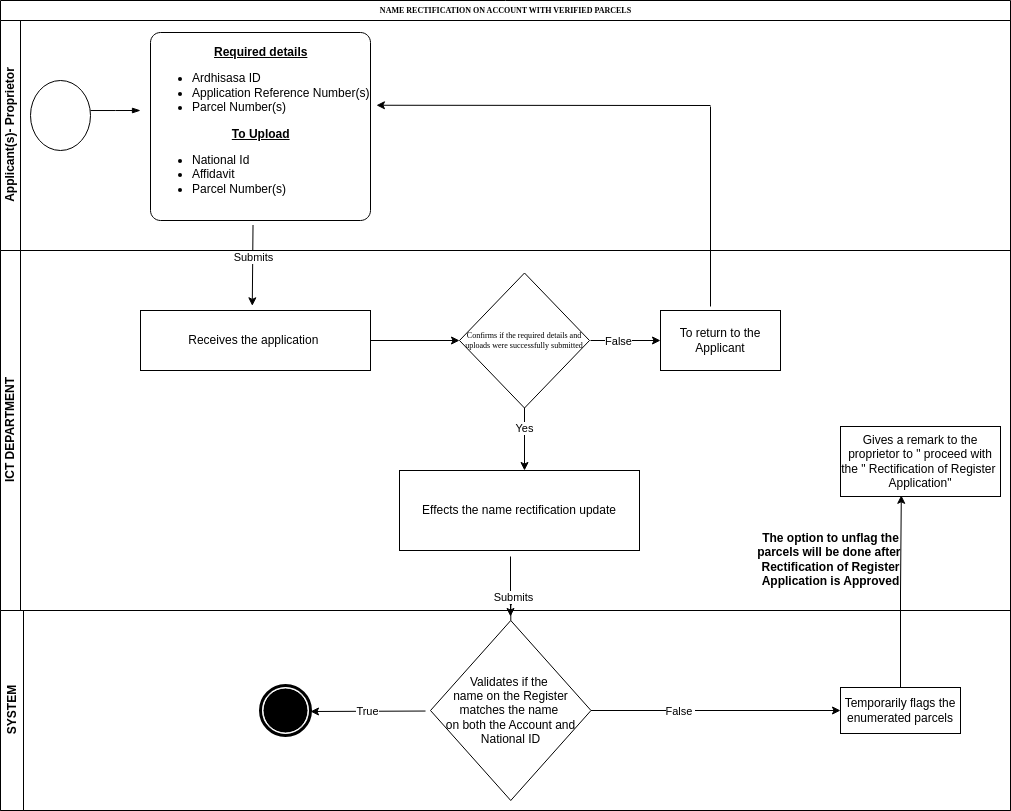

The diagram above was exported from draw.io. Its source (the exported page's mxGraphModel, read from the mxfile embedded in the PNG):
<mxGraphModel dx="1362" dy="759" grid="1" gridSize="10" guides="1" tooltips="1" connect="1" arrows="1" fold="1" page="1" pageScale="1" pageWidth="1100" pageHeight="850" background="none" math="0" shadow="0">
  <root>
    <mxCell id="0" />
    <mxCell id="1" parent="0" />
    <mxCell id="2b4e8129b02d487f-1" value="NAME RECTIFICATION ON ACCOUNT WITH VERIFIED PARCELS" style="swimlane;html=1;childLayout=stackLayout;horizontal=1;startSize=20;horizontalStack=0;rounded=0;shadow=0;labelBackgroundColor=none;strokeWidth=1;fontFamily=Verdana;fontSize=8;align=center;" parent="1" vertex="1">
      <mxGeometry x="30" y="94" width="1010" height="810" as="geometry" />
    </mxCell>
    <mxCell id="2b4e8129b02d487f-2" value="Applicant(s)- Proprietor" style="swimlane;html=1;startSize=20;horizontal=0;" parent="2b4e8129b02d487f-1" vertex="1">
      <mxGeometry y="20" width="1010" height="230" as="geometry" />
    </mxCell>
    <mxCell id="2b4e8129b02d487f-5" value="" style="ellipse;whiteSpace=wrap;html=1;rounded=0;shadow=0;labelBackgroundColor=none;strokeWidth=1;fontFamily=Verdana;fontSize=8;align=center;" parent="2b4e8129b02d487f-2" vertex="1">
      <mxGeometry x="30" y="60" width="60" height="70" as="geometry" />
    </mxCell>
    <mxCell id="X0vCvpcDByL62yAAZkJj-32" value="&lt;h6&gt;&lt;br&gt;&lt;/h6&gt;" style="text;html=1;align=center;verticalAlign=middle;resizable=0;points=[];autosize=1;strokeColor=none;fillColor=none;" parent="2b4e8129b02d487f-2" vertex="1">
      <mxGeometry x="330" y="130" width="20" height="60" as="geometry" />
    </mxCell>
    <mxCell id="X0vCvpcDByL62yAAZkJj-83" value="&lt;div style=&quot;text-align: center;&quot;&gt;&lt;b style=&quot;background-color: initial;&quot;&gt;&lt;u&gt;Required details&lt;/u&gt;&lt;/b&gt;&lt;/div&gt;&lt;div&gt;&lt;ul&gt;&lt;li&gt;Ardhisasa ID&lt;/li&gt;&lt;li&gt;Application Reference Number(s)&lt;/li&gt;&lt;li&gt;Parcel Number(s)&lt;/li&gt;&lt;/ul&gt;&lt;b&gt;&lt;div style=&quot;text-align: center;&quot;&gt;&lt;b style=&quot;background-color: initial;&quot;&gt;&lt;u&gt;To Upload&lt;/u&gt;&lt;/b&gt;&lt;/div&gt;&lt;/b&gt;&lt;/div&gt;&lt;div&gt;&lt;ul&gt;&lt;li&gt;National Id&lt;/li&gt;&lt;li&gt;Affidavit&lt;/li&gt;&lt;li&gt;Parcel Number(s)&lt;/li&gt;&lt;/ul&gt;&lt;/div&gt;" style="points=[[0.25,0,0],[0.5,0,0],[0.75,0,0],[1,0.25,0],[1,0.5,0],[1,0.75,0],[0.75,1,0],[0.5,1,0],[0.25,1,0],[0,0.75,0],[0,0.5,0],[0,0.25,0]];shape=mxgraph.bpmn.task;whiteSpace=wrap;rectStyle=rounded;size=10;html=1;container=1;expand=0;collapsible=0;taskMarker=abstract;align=left;" parent="2b4e8129b02d487f-2" vertex="1">
      <mxGeometry x="150" y="12" width="220" height="188" as="geometry" />
    </mxCell>
    <mxCell id="X0vCvpcDByL62yAAZkJj-90" value="" style="edgeStyle=elbowEdgeStyle;fontSize=12;html=1;endArrow=blockThin;endFill=1;rounded=0;exitX=1;exitY=0.429;exitDx=0;exitDy=0;exitPerimeter=0;" parent="2b4e8129b02d487f-2" source="2b4e8129b02d487f-5" edge="1">
      <mxGeometry width="160" relative="1" as="geometry">
        <mxPoint x="110" y="90" as="sourcePoint" />
        <mxPoint x="140" y="90" as="targetPoint" />
      </mxGeometry>
    </mxCell>
    <mxCell id="X0vCvpcDByL62yAAZkJj-116" value="" style="endArrow=classic;html=1;rounded=0;" parent="2b4e8129b02d487f-1" edge="1">
      <mxGeometry width="50" height="50" relative="1" as="geometry">
        <mxPoint x="590" y="340" as="sourcePoint" />
        <mxPoint x="660" y="340" as="targetPoint" />
      </mxGeometry>
    </mxCell>
    <mxCell id="X0vCvpcDByL62yAAZkJj-117" value="False" style="edgeLabel;html=1;align=center;verticalAlign=middle;resizable=0;points=[];" parent="X0vCvpcDByL62yAAZkJj-116" vertex="1" connectable="0">
      <mxGeometry x="-0.2143" relative="1" as="geometry">
        <mxPoint as="offset" />
      </mxGeometry>
    </mxCell>
    <mxCell id="2b4e8129b02d487f-3" value="ICT DEPARTMENT" style="swimlane;html=1;startSize=20;horizontal=0;movable=0;resizable=0;rotatable=0;deletable=0;editable=0;locked=1;connectable=0;" parent="2b4e8129b02d487f-1" vertex="1">
      <mxGeometry y="250" width="1010" height="360" as="geometry" />
    </mxCell>
    <mxCell id="X0vCvpcDByL62yAAZkJj-94" value="Receives the application&amp;nbsp;" style="rounded=0;whiteSpace=wrap;html=1;" parent="2b4e8129b02d487f-3" vertex="1">
      <mxGeometry x="140" y="60" width="230" height="60" as="geometry" />
    </mxCell>
    <mxCell id="X0vCvpcDByL62yAAZkJj-99" value="&lt;h6&gt;&lt;font face=&quot;Times New Roman&quot; style=&quot;font-weight: normal;&quot;&gt;Confirms if the required details and uploads were successfully submitted&lt;/font&gt;&lt;/h6&gt;" style="rhombus;whiteSpace=wrap;html=1;rounded=0;align=center;" parent="2b4e8129b02d487f-3" vertex="1">
      <mxGeometry x="459" y="22.5" width="130" height="135" as="geometry" />
    </mxCell>
    <mxCell id="X0vCvpcDByL62yAAZkJj-104" value="" style="endArrow=classic;html=1;rounded=0;exitX=1;exitY=0.5;exitDx=0;exitDy=0;entryX=0;entryY=0.5;entryDx=0;entryDy=0;" parent="2b4e8129b02d487f-3" source="X0vCvpcDByL62yAAZkJj-94" target="X0vCvpcDByL62yAAZkJj-99" edge="1">
      <mxGeometry width="50" height="50" relative="1" as="geometry">
        <mxPoint x="500" y="70" as="sourcePoint" />
        <mxPoint x="550" y="20" as="targetPoint" />
      </mxGeometry>
    </mxCell>
    <mxCell id="X0vCvpcDByL62yAAZkJj-109" value="" style="endArrow=classic;html=1;rounded=0;exitX=0.5;exitY=1;exitDx=0;exitDy=0;" parent="2b4e8129b02d487f-3" source="X0vCvpcDByL62yAAZkJj-99" edge="1">
      <mxGeometry width="50" height="50" relative="1" as="geometry">
        <mxPoint x="544" y="157.5" as="sourcePoint" />
        <mxPoint x="524" y="220" as="targetPoint" />
      </mxGeometry>
    </mxCell>
    <mxCell id="X0vCvpcDByL62yAAZkJj-110" value="Yes" style="edgeLabel;html=1;align=center;verticalAlign=middle;resizable=0;points=[];" parent="X0vCvpcDByL62yAAZkJj-109" vertex="1" connectable="0">
      <mxGeometry x="-0.3493" y="-1" relative="1" as="geometry">
        <mxPoint as="offset" />
      </mxGeometry>
    </mxCell>
    <mxCell id="X0vCvpcDByL62yAAZkJj-106" value="Effects the name rectification update" style="whiteSpace=wrap;html=1;" parent="2b4e8129b02d487f-3" vertex="1">
      <mxGeometry x="399" y="220" width="240" height="80" as="geometry" />
    </mxCell>
    <mxCell id="2b4e8129b02d487f-4" value="ICT DEPARTMENT" style="swimlane;html=1;startSize=20;horizontal=0;" parent="2b4e8129b02d487f-1" vertex="1">
      <mxGeometry y="250" width="1010" height="360" as="geometry" />
    </mxCell>
    <mxCell id="X0vCvpcDByL62yAAZkJj-119" value="To return to the Applicant" style="rounded=0;whiteSpace=wrap;html=1;" parent="2b4e8129b02d487f-4" vertex="1">
      <mxGeometry x="660" y="60" width="120" height="60" as="geometry" />
    </mxCell>
    <mxCell id="X0vCvpcDByL62yAAZkJj-148" value="Gives a remark to the proprietor to &quot; proceed with the &quot; Rectification of Register&amp;nbsp;&lt;div&gt;Application&quot;&lt;/div&gt;" style="whiteSpace=wrap;html=1;" parent="2b4e8129b02d487f-4" vertex="1">
      <mxGeometry x="840" y="176" width="160" height="70" as="geometry" />
    </mxCell>
    <mxCell id="X0vCvpcDByL62yAAZkJj-97" value="" style="endArrow=classic;html=1;rounded=0;exitX=0.466;exitY=1.024;exitDx=0;exitDy=0;exitPerimeter=0;entryX=0.486;entryY=-0.078;entryDx=0;entryDy=0;entryPerimeter=0;" parent="2b4e8129b02d487f-1" source="X0vCvpcDByL62yAAZkJj-83" target="X0vCvpcDByL62yAAZkJj-94" edge="1">
      <mxGeometry width="50" height="50" relative="1" as="geometry">
        <mxPoint x="210" y="220" as="sourcePoint" />
        <mxPoint x="500" y="270" as="targetPoint" />
      </mxGeometry>
    </mxCell>
    <mxCell id="X0vCvpcDByL62yAAZkJj-98" value="Submits" style="edgeLabel;html=1;align=center;verticalAlign=middle;resizable=0;points=[];" parent="X0vCvpcDByL62yAAZkJj-97" vertex="1" connectable="0">
      <mxGeometry x="-0.2166" relative="1" as="geometry">
        <mxPoint as="offset" />
      </mxGeometry>
    </mxCell>
    <mxCell id="X0vCvpcDByL62yAAZkJj-129" value="SYSTEM" style="swimlane;horizontal=0;whiteSpace=wrap;html=1;" parent="2b4e8129b02d487f-1" vertex="1">
      <mxGeometry y="610" width="1010" height="200" as="geometry" />
    </mxCell>
    <mxCell id="X0vCvpcDByL62yAAZkJj-157" style="edgeStyle=orthogonalEdgeStyle;rounded=0;orthogonalLoop=1;jettySize=auto;html=1;" parent="X0vCvpcDByL62yAAZkJj-129" source="X0vCvpcDByL62yAAZkJj-136" edge="1">
      <mxGeometry relative="1" as="geometry">
        <mxPoint x="510.25" y="-4" as="targetPoint" />
      </mxGeometry>
    </mxCell>
    <mxCell id="X0vCvpcDByL62yAAZkJj-136" value="Validates if&lt;span style=&quot;background-color: initial;&quot;&gt;&amp;nbsp;the&lt;/span&gt;&lt;span style=&quot;background-color: initial;&quot;&gt;&amp;nbsp;&lt;/span&gt;&lt;div&gt;&lt;span style=&quot;background-color: initial;&quot;&gt;name on the Register matches the name&amp;nbsp;&lt;/span&gt;&lt;div&gt;&lt;span style=&quot;background-color: initial;&quot;&gt;on both the Account and National ID&lt;/span&gt;&lt;/div&gt;&lt;/div&gt;" style="rhombus;whiteSpace=wrap;html=1;" parent="X0vCvpcDByL62yAAZkJj-129" vertex="1">
      <mxGeometry x="430" y="10" width="160.5" height="180" as="geometry" />
    </mxCell>
    <mxCell id="X0vCvpcDByL62yAAZkJj-144" value="Temporarily flags the enumerated parcels" style="whiteSpace=wrap;html=1;" parent="X0vCvpcDByL62yAAZkJj-129" vertex="1">
      <mxGeometry x="840" y="77" width="120" height="46" as="geometry" />
    </mxCell>
    <mxCell id="X0vCvpcDByL62yAAZkJj-152" value="" style="endArrow=classic;html=1;rounded=0;exitX=1;exitY=0.5;exitDx=0;exitDy=0;entryX=0;entryY=0.5;entryDx=0;entryDy=0;" parent="X0vCvpcDByL62yAAZkJj-129" source="X0vCvpcDByL62yAAZkJj-136" target="X0vCvpcDByL62yAAZkJj-144" edge="1">
      <mxGeometry width="50" height="50" relative="1" as="geometry">
        <mxPoint x="500" y="-54" as="sourcePoint" />
        <mxPoint x="550" y="-104" as="targetPoint" />
      </mxGeometry>
    </mxCell>
    <mxCell id="X0vCvpcDByL62yAAZkJj-160" value="False&amp;nbsp;" style="edgeLabel;html=1;align=center;verticalAlign=middle;resizable=0;points=[];" parent="X0vCvpcDByL62yAAZkJj-152" vertex="1" connectable="0">
      <mxGeometry x="-0.2826" relative="1" as="geometry">
        <mxPoint as="offset" />
      </mxGeometry>
    </mxCell>
    <mxCell id="X0vCvpcDByL62yAAZkJj-161" value="" style="points=[[0.145,0.145,0],[0.5,0,0],[0.855,0.145,0],[1,0.5,0],[0.855,0.855,0],[0.5,1,0],[0.145,0.855,0],[0,0.5,0]];shape=mxgraph.bpmn.event;html=1;verticalLabelPosition=bottom;labelBackgroundColor=#ffffff;verticalAlign=top;align=center;perimeter=ellipsePerimeter;outlineConnect=0;aspect=fixed;outline=end;symbol=terminate;" parent="X0vCvpcDByL62yAAZkJj-129" vertex="1">
      <mxGeometry x="260" y="75" width="50" height="50" as="geometry" />
    </mxCell>
    <mxCell id="X0vCvpcDByL62yAAZkJj-151" style="edgeStyle=orthogonalEdgeStyle;rounded=0;orthogonalLoop=1;jettySize=auto;html=1;exitX=0.5;exitY=0;exitDx=0;exitDy=0;entryX=0.38;entryY=0.983;entryDx=0;entryDy=0;entryPerimeter=0;" parent="2b4e8129b02d487f-1" source="X0vCvpcDByL62yAAZkJj-144" target="X0vCvpcDByL62yAAZkJj-148" edge="1">
      <mxGeometry relative="1" as="geometry" />
    </mxCell>
    <mxCell id="X0vCvpcDByL62yAAZkJj-65" value="" style="endArrow=classic;html=1;rounded=0;" parent="1" edge="1">
      <mxGeometry width="50" height="50" relative="1" as="geometry">
        <mxPoint x="460" y="310" as="sourcePoint" />
        <mxPoint x="460" y="310" as="targetPoint" />
      </mxGeometry>
    </mxCell>
    <mxCell id="X0vCvpcDByL62yAAZkJj-125" value="" style="endArrow=none;html=1;rounded=0;" parent="1" edge="1">
      <mxGeometry width="50" height="50" relative="1" as="geometry">
        <mxPoint x="740" y="400" as="sourcePoint" />
        <mxPoint x="740" y="200" as="targetPoint" />
      </mxGeometry>
    </mxCell>
    <mxCell id="X0vCvpcDByL62yAAZkJj-126" value="" style="endArrow=classic;html=1;rounded=0;entryX=1.027;entryY=0.387;entryDx=0;entryDy=0;entryPerimeter=0;" parent="1" target="X0vCvpcDByL62yAAZkJj-83" edge="1">
      <mxGeometry width="50" height="50" relative="1" as="geometry">
        <mxPoint x="740" y="199" as="sourcePoint" />
        <mxPoint x="580" y="470" as="targetPoint" />
      </mxGeometry>
    </mxCell>
    <mxCell id="X0vCvpcDByL62yAAZkJj-154" value="&lt;b&gt;The option to unflag the&lt;/b&gt;&lt;div&gt;&lt;b&gt;parcels will be done after&amp;nbsp;&lt;/b&gt;&lt;/div&gt;&lt;div&gt;&lt;b&gt;Rectification of Register&lt;/b&gt;&lt;/div&gt;&lt;div&gt;&lt;b&gt;Application is Approved&lt;/b&gt;&lt;/div&gt;" style="text;html=1;align=center;verticalAlign=middle;resizable=0;points=[];autosize=1;strokeColor=none;fillColor=none;" parent="1" vertex="1">
      <mxGeometry x="775" y="618" width="170" height="70" as="geometry" />
    </mxCell>
    <mxCell id="X0vCvpcDByL62yAAZkJj-156" value="" style="endArrow=classic;html=1;rounded=0;" parent="1" edge="1">
      <mxGeometry width="50" height="50" relative="1" as="geometry">
        <mxPoint x="540" y="650" as="sourcePoint" />
        <mxPoint x="540" y="710" as="targetPoint" />
      </mxGeometry>
    </mxCell>
    <mxCell id="X0vCvpcDByL62yAAZkJj-158" value="Submits" style="edgeLabel;html=1;align=center;verticalAlign=middle;resizable=0;points=[];" parent="X0vCvpcDByL62yAAZkJj-156" vertex="1" connectable="0">
      <mxGeometry x="0.3444" y="2" relative="1" as="geometry">
        <mxPoint as="offset" />
      </mxGeometry>
    </mxCell>
    <mxCell id="X0vCvpcDByL62yAAZkJj-159" value="True" style="endArrow=classic;html=1;rounded=0;exitX=-0.031;exitY=0.503;exitDx=0;exitDy=0;exitPerimeter=0;" parent="1" source="X0vCvpcDByL62yAAZkJj-136" edge="1">
      <mxGeometry width="50" height="50" relative="1" as="geometry">
        <mxPoint x="530" y="650" as="sourcePoint" />
        <mxPoint x="340" y="805" as="targetPoint" />
      </mxGeometry>
    </mxCell>
  </root>
</mxGraphModel>